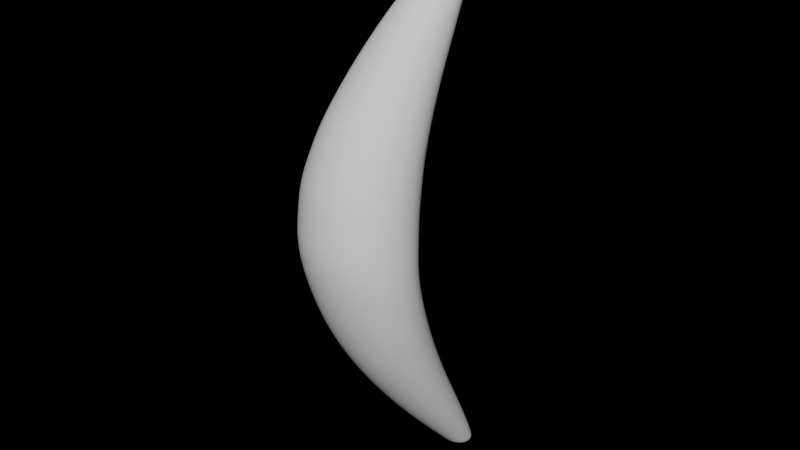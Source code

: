 # Source: banana.blend  (saved by Blender 2.90.8; exported with 4.5.12 LTS)
import bpy
from mathutils import Matrix  # noqa: F401  (used for matrix-valued properties, if any)

bpy.ops.wm.read_factory_settings(use_empty=True)
scene = bpy.context.scene
scene.name = 'Scene'

# ---- collections
col_collection = bpy.data.collections.new('Collection'); scene.collection.children.link(col_collection)

# ---- world
world_world = bpy.data.worlds.new('World'); scene.world = world_world
world_world.use_nodes = True; world_world.node_tree.nodes.clear()
_N = world_world.node_tree.nodes; _L = world_world.node_tree.links
world_world.color = (0.05088, 0.05088, 0.05088)
world_world.use_sun_shadow = False
world_world.sun_shadow_jitter_overblur = 0.0

# ---- meshes
me_cylinder_002 = bpy.data.meshes.new('Cylinder.002')
me_cylinder_002.from_pydata([(-0.01391, -0.03838, -0.7747), (-0.004001, -0.0653, 0.5618), (0.003644, -0.04295, -0.7747), (0.004635, -0.06656, 0.5608), (0.01654, -0.05582, -0.7744), (0.01203, -0.07066, 0.5632), (0.02135, -0.07336, -0.774), (0.0162, -0.07648, 0.5683), (0.01677, -0.09086, -0.7735), (0.01603, -0.08248, 0.5748), (0.004034, -0.1036, -0.7731), (0.01157, -0.08704, 0.5809), (-0.01345, -0.1083, -0.7728), (0.004002, -0.08895, 0.5849), (-0.03102, -0.1039, -0.7727), (-0.004635, -0.08769, 0.5858), (-0.04394, -0.09126, -0.7729), (-0.01203, -0.0836, 0.5834), (-0.04875, -0.07382, -0.7733), (-0.0162, -0.07777, 0.5783), (-0.04416, -0.05622, -0.7739), (-0.01603, -0.07178, 0.5719), (-0.03141, -0.04318, -0.7744), (-0.01157, -0.06721, 0.5658), (-0.02228, -0.07105, -0.6925), (-0.03204, -0.1129, -0.6009), (-0.04612, -0.1865, -0.452), (-0.05551, -0.2472, -0.3069), (-0.06014, -0.3001, -0.1395), (-0.06186, -0.2949, 0.01265), (-0.05334, -0.2736, 0.1411), (-0.0443, -0.2296, 0.2676), (-0.03194, -0.1662, 0.4004), (-0.01802, -0.1139, 0.5222), (0.004049, -0.1173, 0.5216), (0.004663, -0.1719, 0.3973), (0.006009, -0.2377, 0.2675), (0.008815, -0.2844, 0.141), (0.01265, -0.3091, 0.01174), (0.01706, -0.3227, -0.1424), (0.01428, -0.2616, -0.3104), (0.01243, -0.1994, -0.4543), (0.01047, -0.1231, -0.6018), (0.007161, -0.07848, -0.6929), (0.02187, -0.1271, 0.5267), (0.03368, -0.1921, 0.4029), (0.04564, -0.2661, 0.2794), (0.0574, -0.3203, 0.1535), (0.068, -0.3504, 0.02348), (0.07616, -0.3626, -0.1331), (0.06656, -0.3057, -0.3053), (0.05549, -0.2376, -0.4525), (0.04157, -0.1526, -0.601), (0.02872, -0.09957, -0.6925), (0.03112, -0.1403, 0.5348), (0.04827, -0.2223, 0.4173), (0.06526, -0.3084, 0.2981), (0.08087, -0.3731, 0.1732), (0.09387, -0.4114, 0.04238), (0.1024, -0.4198, -0.1161), (0.08882, -0.368, -0.293), (0.07309, -0.292, -0.4449), (0.05371, -0.1936, -0.5978), (0.03691, -0.1285, -0.6911), (0.02914, -0.1552, 0.5443), (0.04468, -0.2557, 0.4349), (0.05965, -0.355, 0.319), (0.07283, -0.4305, 0.1947), (0.0832, -0.4766, 0.06297), (0.08899, -0.4878, -0.09614), (0.07552, -0.4336, -0.2764), (0.06105, -0.3493, -0.4335), (0.0439, -0.2359, -0.5928), (0.02964, -0.1579, -0.6891), (0.01595, -0.1677, 0.5536), (0.02244, -0.2821, 0.4514), (0.02853, -0.3922, 0.3383), (0.0336, -0.4766, 0.2146), (0.0372, -0.5282, 0.08205), (0.03828, -0.5423, -0.07692), (0.0288, -0.4847, -0.2603), (0.02086, -0.393, -0.4232), (0.01383, -0.2673, -0.5887), (0.008502, -0.1795, -0.6874), (-0.00498, -0.173, 0.5598), (-0.01278, -0.2927, 0.4618), (-0.02039, -0.4018, 0.3513), (-0.0272, -0.4954, 0.2281), (-0.03267, -0.5493, 0.09465), (-0.0369, -0.5643, -0.0661), (-0.03959, -0.5044, -0.2525), (-0.03689, -0.4093, -0.4187), (-0.02835, -0.2785, -0.5868), (-0.02079, -0.1873, -0.6866), (-0.0276, -0.1695, 0.5606), (-0.05051, -0.2866, 0.4632), (-0.0725, -0.3837, 0.353), (-0.09139, -0.4835, 0.2301), (-0.1058, -0.5354, 0.09685), (-0.115, -0.5489, -0.06441), (-0.11, -0.4895, -0.2519), (-0.09583, -0.396, -0.4183), (-0.07101, -0.2687, -0.5865), (-0.0503, -0.1802, -0.6865), (-0.04542, -0.1578, 0.5559), (-0.07979, -0.2634, 0.4552), (-0.1123, -0.3595, 0.3441), (-0.1401, -0.4425, 0.2216), (-0.1651, -0.4891, 0.08873), (-0.174, -0.4993, -0.07448), (-0.1624, -0.4419, -0.262), (-0.1391, -0.3545, -0.4251), (-0.1023, -0.2383, -0.5891), (-0.07194, -0.159, -0.6875), (-0.05366, -0.1422, 0.5475), (-0.09279, -0.231, 0.4405), (-0.1296, -0.3201, 0.327), (-0.1619, -0.3867, 0.2043), (-0.2, -0.4258, 0.07246), (-0.1998, -0.4313, -0.09068), (-0.1834, -0.3776, -0.2764), (-0.1604, -0.298, -0.4353), (-0.1137, -0.1964, -0.5936), (-0.07987, -0.1298, -0.6893), (-0.05095, -0.1282, 0.5378), (-0.08762, -0.1996, 0.423), (-0.1218, -0.2761, 0.3044), (-0.1538, -0.3321, 0.1807), (-0.1944, -0.3629, 0.0499), (-0.185, -0.363, -0.1106), (-0.169, -0.3139, -0.2908), (-0.1573, -0.2429, -0.4441), (-0.1034, -0.155, -0.5975), (-0.07241, -0.1007, -0.6909), (-0.0382, -0.1185, 0.5287), (-0.0658, -0.1763, 0.409), (-0.09117, -0.2435, 0.2821), (-0.1142, -0.2912, 0.1568), (-0.1414, -0.3154, 0.02725), (-0.134, -0.3123, -0.1291), (-0.1228, -0.2664, -0.3017), (-0.1076, -0.2025, -0.4494), (-0.07389, -0.1245, -0.5997), (-0.05147, -0.07913, -0.692), (0.005079, -0.05745, -0.7413), (0.02151, -0.07367, -0.741), (0.0277, -0.09586, -0.7401), (0.02202, -0.1182, -0.739), (0.005857, -0.1346, -0.7381), (-0.01645, -0.1405, -0.7377), (-0.03889, -0.135, -0.7375), (-0.05536, -0.1189, -0.7381), (-0.06145, -0.09666, -0.739), (-0.05568, -0.07436, -0.74), (-0.03959, -0.05785, -0.7408), (-0.01733, -0.05171, -0.7411), (0.02136, -0.002457, 0.6122), (0.009396, -0.000711, 0.6135), (0.0316, -0.008124, 0.6155), (0.03738, -0.01619, 0.6226), (0.03715, -0.0245, 0.6316), (0.03096, -0.03083, 0.64), (0.02048, -0.03347, 0.6456), (0.008518, -0.03172, 0.6469), (-0.001725, -0.02605, 0.6436), (-0.007503, -0.01798, 0.6365), (-0.007267, -0.009675, 0.6275), (-0.001082, -0.003353, 0.6191), (0.02101, -0.003864, 0.6109), (0.03126, -0.009534, 0.6142), (-0.007869, -0.0194, 0.6351), (-0.007633, -0.01109, 0.6262), (-0.002088, -0.02748, 0.6422), (0.008162, -0.03315, 0.6456), (0.02013, -0.03489, 0.6443), (0.03062, -0.03225, 0.6386), (0.03681, -0.02592, 0.6302), (0.03704, -0.01761, 0.6213), (-0.001444, -0.00476, 0.6178), (0.00904, -0.002116, 0.6122), (-0.05847, -0.2842, 0.07689), (0.01073, -0.2962, 0.07638), (0.0627, -0.3353, 0.08851), (0.08737, -0.3922, 0.1078), (0.07801, -0.4536, 0.1288), (0.0354, -0.5024, 0.1483), (-0.02994, -0.5224, 0.1614), (-0.0986, -0.5095, 0.1635), (-0.1524, -0.4658, 0.1552), (-0.1824, -0.4063, 0.1384), (-0.1765, -0.3475, 0.1153), (-0.1302, -0.3033, 0.09205), (-0.05945, -0.2981, -0.06344), (0.01485, -0.3173, -0.06533), (0.07208, -0.3565, -0.05482), (0.09816, -0.4148, -0.03685), (0.08609, -0.4822, -0.01658), (0.03774, -0.5352, 0.002565), (-0.03479, -0.5568, 0.01428), (-0.1104, -0.5421, 0.01622), (-0.1707, -0.4942, 0.007126), (-0.203, -0.4286, -0.009112), (-0.1912, -0.3629, -0.03037), (-0.136, -0.3132, -0.05095)], [], [(33, 1, 3, 34), (34, 3, 5, 44), (44, 5, 7, 54), (54, 7, 9, 64), (64, 9, 11, 74), (74, 11, 13, 84), (84, 13, 15, 94), (94, 15, 17, 104), (104, 17, 19, 114), (114, 19, 21, 124), (169, 168, 156, 158), (124, 21, 23, 134), (134, 23, 1, 33), (0, 2, 4, 6, 8, 10, 12, 14, 16, 18, 20, 22), (154, 143, 24, 155), (143, 142, 25, 24), (142, 141, 26, 25), (141, 140, 27, 26), (140, 139, 28, 27), (203, 138, 29, 192), (191, 137, 30, 180), (137, 136, 31, 30), (136, 135, 32, 31), (135, 134, 33, 32), (153, 133, 143, 154), (133, 132, 142, 143), (132, 131, 141, 142), (131, 130, 140, 141), (130, 129, 139, 140), (202, 128, 138, 203), (190, 127, 137, 191), (127, 126, 136, 137), (126, 125, 135, 136), (125, 124, 134, 135), (152, 123, 133, 153), (123, 122, 132, 133), (122, 121, 131, 132), (121, 120, 130, 131), (120, 119, 129, 130), (201, 118, 128, 202), (189, 117, 127, 190), (117, 116, 126, 127), (116, 115, 125, 126), (115, 114, 124, 125), (151, 113, 123, 152), (113, 112, 122, 123), (112, 111, 121, 122), (111, 110, 120, 121), (110, 109, 119, 120), (200, 108, 118, 201), (188, 107, 117, 189), (107, 106, 116, 117), (106, 105, 115, 116), (105, 104, 114, 115), (150, 103, 113, 151), (103, 102, 112, 113), (102, 101, 111, 112), (101, 100, 110, 111), (100, 99, 109, 110), (199, 98, 108, 200), (187, 97, 107, 188), (97, 96, 106, 107), (96, 95, 105, 106), (95, 94, 104, 105), (149, 93, 103, 150), (93, 92, 102, 103), (92, 91, 101, 102), (91, 90, 100, 101), (90, 89, 99, 100), (198, 88, 98, 199), (186, 87, 97, 187), (87, 86, 96, 97), (86, 85, 95, 96), (85, 84, 94, 95), (148, 83, 93, 149), (83, 82, 92, 93), (82, 81, 91, 92), (81, 80, 90, 91), (80, 79, 89, 90), (197, 78, 88, 198), (185, 77, 87, 186), (77, 76, 86, 87), (76, 75, 85, 86), (75, 74, 84, 85), (147, 73, 83, 148), (73, 72, 82, 83), (72, 71, 81, 82), (71, 70, 80, 81), (70, 69, 79, 80), (196, 68, 78, 197), (184, 67, 77, 185), (67, 66, 76, 77), (66, 65, 75, 76), (65, 64, 74, 75), (146, 63, 73, 147), (63, 62, 72, 73), (62, 61, 71, 72), (61, 60, 70, 71), (60, 59, 69, 70), (195, 58, 68, 196), (183, 57, 67, 184), (57, 56, 66, 67), (56, 55, 65, 66), (55, 54, 64, 65), (145, 53, 63, 146), (53, 52, 62, 63), (52, 51, 61, 62), (51, 50, 60, 61), (50, 49, 59, 60), (194, 48, 58, 195), (182, 47, 57, 183), (47, 46, 56, 57), (46, 45, 55, 56), (45, 44, 54, 55), (144, 43, 53, 145), (43, 42, 52, 53), (42, 41, 51, 52), (41, 40, 50, 51), (40, 39, 49, 50), (193, 38, 48, 194), (181, 37, 47, 182), (37, 36, 46, 47), (36, 35, 45, 46), (35, 34, 44, 45), (155, 24, 43, 144), (24, 25, 42, 43), (25, 26, 41, 42), (26, 27, 40, 41), (27, 28, 39, 40), (192, 29, 38, 193), (180, 30, 37, 181), (30, 31, 36, 37), (31, 32, 35, 36), (32, 33, 34, 35), (0, 155, 144, 2), (2, 144, 145, 4), (4, 145, 146, 6), (6, 146, 147, 8), (8, 147, 148, 10), (10, 148, 149, 12), (12, 149, 150, 14), (14, 150, 151, 16), (16, 151, 152, 18), (18, 152, 153, 20), (20, 153, 154, 22), (22, 154, 155, 0), (156, 157, 167, 166, 165, 164, 163, 162, 161, 160, 159, 158), (171, 170, 165, 166), (170, 172, 164, 165), (172, 173, 163, 164), (173, 174, 162, 163), (174, 175, 161, 162), (175, 176, 160, 161), (176, 177, 159, 160), (179, 178, 167, 157), (168, 179, 157, 156), (177, 169, 158, 159), (178, 171, 166, 167), (23, 21, 171, 178), (7, 5, 169, 177), (3, 1, 179, 168), (1, 23, 178, 179), (9, 7, 177, 176), (11, 9, 176, 175), (13, 11, 175, 174), (15, 13, 174, 173), (17, 15, 173, 172), (19, 17, 172, 170), (21, 19, 170, 171), (5, 3, 168, 169), (29, 180, 181, 38), (38, 181, 182, 48), (48, 182, 183, 58), (58, 183, 184, 68), (68, 184, 185, 78), (78, 185, 186, 88), (88, 186, 187, 98), (98, 187, 188, 108), (108, 188, 189, 118), (118, 189, 190, 128), (128, 190, 191, 138), (138, 191, 180, 29), (28, 192, 193, 39), (39, 193, 194, 49), (49, 194, 195, 59), (59, 195, 196, 69), (69, 196, 197, 79), (79, 197, 198, 89), (89, 198, 199, 99), (99, 199, 200, 109), (109, 200, 201, 119), (119, 201, 202, 129), (129, 202, 203, 139), (139, 203, 192, 28)])
me_cylinder_002.polygons.foreach_set('use_smooth', [True] * 194)
_uv = me_cylinder_002.uv_layers.new(name='UVMap')
_uv.uv.foreach_set('vector', [1.039, 0.741, 1.0, 1.0, 0.9167, 1.0, 0.9067, 0.801, 0.9067, 0.801, 0.9167, 1.0, 0.8333, 1.0, 0.8364, 0.8061, 0.8364, 0.8061, 0.8333, 1.0, 0.75, 1.0, 0.7598, 0.8088, 0.7598, 0.8088, 0.75, 1.0, 0.6667, 1.0, 0.6755, 0.8088, 0.6755, 0.8088, 0.6667, 1.0, 0.5833, 1.0, 0.5844, 0.8069, 0.5844, 0.8069, 0.5833, 1.0, 0.5, 1.0, 0.5, 0.7509, 0.5, 0.7509, 0.5, 1.0, 0.4167, 1.0, 0.4156, 0.8069, 0.4156, 0.8069, 0.4167, 1.0, 0.3333, 1.0, 0.3245, 0.8088, 0.3245, 0.8088, 0.3333, 1.0, 0.25, 1.0, 0.2402, 0.8088, 0.2402, 0.8088, 0.25, 1.0, 0.1667, 1.0, 0.1636, 0.8061, 0.8333, 1.0, 0.9167, 1.0, 0.9167, 1.0, 0.8333, 1.0, 0.1636, 0.8061, 0.1667, 1.0, 0.08333, 1.0, 0.09335, 0.801, 0.09335, 0.801, 0.08333, 1.0, 7.451e-08, 1.0, -0.03934, 0.741, 0.75, 0.49, 0.87, 0.4578, 0.9578, 0.37, 0.99, 0.25, 0.9578, 0.13, 0.87, 0.04215, 0.75, 0.01, 0.63, 0.04215, 0.5422, 0.13, 0.51, 0.25, 0.5422, 0.37, 0.63, 0.4578, 0.08333, 0.5296, 0.08333, 0.5725, 7.451e-08, 0.5725, 7.451e-08, 0.5296, 0.08333, 0.5725, 0.08333, 0.619, 7.451e-08, 0.619, 7.451e-08, 0.5725, 0.08333, 0.619, 0.08333, 0.6668, 7.451e-08, 0.6668, 7.451e-08, 0.619, 0.08333, 0.6668, 0.08333, 0.7003, 7.451e-08, 0.7003, 7.451e-08, 0.6668, 0.08333, 0.7003, 0.08333, 0.7273, 7.451e-08, 0.7273, 7.451e-08, 0.7003, 0.08333, 0.736, 0.08333, 0.7446, 7.451e-08, 0.7446, 7.451e-08, 0.736, 0.08333, 0.7551, 0.08333, 0.7656, 7.451e-08, 0.7656, 7.451e-08, 0.7551, 0.08333, 0.7656, 0.08333, 0.7954, 7.451e-08, 0.7954, 7.451e-08, 0.7656, 0.08333, 0.7954, 0.08333, 0.8392, 7.451e-08, 0.8392, 7.451e-08, 0.7954, 0.08333, 0.8392, 0.09335, 0.801, -0.03934, 0.741, 7.451e-08, 0.8392, 0.1667, 0.5296, 0.1667, 0.5725, 0.08333, 0.5725, 0.08333, 0.5296, 0.1667, 0.5725, 0.1667, 0.619, 0.08333, 0.619, 0.08333, 0.5725, 0.1667, 0.619, 0.1667, 0.6668, 0.08333, 0.6668, 0.08333, 0.619, 0.1667, 0.6668, 0.1667, 0.7003, 0.08333, 0.7003, 0.08333, 0.6668, 0.1667, 0.7003, 0.1667, 0.7273, 0.08333, 0.7273, 0.08333, 0.7003, 0.1667, 0.736, 0.1667, 0.7446, 0.08333, 0.7446, 0.08333, 0.736, 0.1667, 0.7551, 0.1667, 0.7656, 0.08333, 0.7656, 0.08333, 0.7551, 0.1667, 0.7656, 0.1667, 0.7954, 0.08333, 0.7954, 0.08333, 0.7656, 0.1667, 0.7954, 0.1667, 0.8392, 0.08333, 0.8392, 0.08333, 0.7954, 0.1667, 0.8392, 0.1636, 0.8061, 0.09335, 0.801, 0.08333, 0.8392, 0.25, 0.5296, 0.25, 0.5725, 0.1667, 0.5725, 0.1667, 0.5296, 0.25, 0.5725, 0.25, 0.619, 0.1667, 0.619, 0.1667, 0.5725, 0.25, 0.619, 0.25, 0.6668, 0.1667, 0.6668, 0.1667, 0.619, 0.25, 0.6668, 0.25, 0.7003, 0.1667, 0.7003, 0.1667, 0.6668, 0.25, 0.7003, 0.25, 0.7273, 0.1667, 0.7273, 0.1667, 0.7003, 0.25, 0.736, 0.25, 0.7446, 0.1667, 0.7446, 0.1667, 0.736, 0.25, 0.7551, 0.25, 0.7656, 0.1667, 0.7656, 0.1667, 0.7551, 0.25, 0.7656, 0.25, 0.7954, 0.1667, 0.7954, 0.1667, 0.7656, 0.25, 0.7954, 0.25, 0.8392, 0.1667, 0.8392, 0.1667, 0.7954, 0.25, 0.8392, 0.2402, 0.8088, 0.1636, 0.8061, 0.1667, 0.8392, 0.3333, 0.5296, 0.3333, 0.5725, 0.25, 0.5725, 0.25, 0.5296, 0.3333, 0.5725, 0.3333, 0.619, 0.25, 0.619, 0.25, 0.5725, 0.3333, 0.619, 0.3333, 0.6668, 0.25, 0.6668, 0.25, 0.619, 0.3333, 0.6668, 0.3333, 0.7003, 0.25, 0.7003, 0.25, 0.6668, 0.3333, 0.7003, 0.3333, 0.7273, 0.25, 0.7273, 0.25, 0.7003, 0.3333, 0.736, 0.3333, 0.7446, 0.25, 0.7446, 0.25, 0.736, 0.3333, 0.7551, 0.3333, 0.7656, 0.25, 0.7656, 0.25, 0.7551, 0.3333, 0.7656, 0.3333, 0.7954, 0.25, 0.7954, 0.25, 0.7656, 0.3333, 0.7954, 0.3333, 0.8392, 0.25, 0.8392, 0.25, 0.7954, 0.3333, 0.8392, 0.3245, 0.8088, 0.2402, 0.8088, 0.25, 0.8392, 0.4167, 0.5296, 0.4167, 0.5725, 0.3333, 0.5725, 0.3333, 0.5296, 0.4167, 0.5725, 0.4167, 0.619, 0.3333, 0.619, 0.3333, 0.5725, 0.4167, 0.619, 0.4167, 0.6668, 0.3333, 0.6668, 0.3333, 0.619, 0.4167, 0.6668, 0.4167, 0.7003, 0.3333, 0.7003, 0.3333, 0.6668, 0.4167, 0.7003, 0.4167, 0.7273, 0.3333, 0.7273, 0.3333, 0.7003, 0.4167, 0.736, 0.4167, 0.7446, 0.3333, 0.7446, 0.3333, 0.736, 0.4167, 0.7551, 0.4167, 0.7656, 0.3333, 0.7656, 0.3333, 0.7551, 0.4167, 0.7656, 0.4167, 0.7954, 0.3333, 0.7954, 0.3333, 0.7656, 0.4167, 0.7954, 0.4167, 0.8392, 0.3333, 0.8392, 0.3333, 0.7954, 0.4167, 0.8392, 0.4156, 0.8069, 0.3245, 0.8088, 0.3333, 0.8392, 0.5, 0.5296, 0.5, 0.5725, 0.4167, 0.5725, 0.4167, 0.5296, 0.5, 0.5725, 0.5, 0.619, 0.4167, 0.619, 0.4167, 0.5725, 0.5, 0.619, 0.5, 0.6668, 0.4167, 0.6668, 0.4167, 0.619, 0.5, 0.6668, 0.5, 0.7003, 0.4167, 0.7003, 0.4167, 0.6668, 0.5, 0.7003, 0.5, 0.7273, 0.4167, 0.7273, 0.4167, 0.7003, 0.5, 0.736, 0.5, 0.7446, 0.4167, 0.7446, 0.4167, 0.736, 0.5, 0.7551, 0.5, 0.7656, 0.4167, 0.7656, 0.4167, 0.7551, 0.5, 0.7656, 0.5, 0.7954, 0.4167, 0.7954, 0.4167, 0.7656, 0.5, 0.7954, 0.5, 0.8392, 0.4167, 0.8392, 0.4167, 0.7954, 0.5, 0.8392, 0.5, 0.7509, 0.4156, 0.8069, 0.4167, 0.8392, 0.5833, 0.5296, 0.5833, 0.5725, 0.5, 0.5725, 0.5, 0.5296, 0.5833, 0.5725, 0.5833, 0.619, 0.5, 0.619, 0.5, 0.5725, 0.5833, 0.619, 0.5833, 0.6668, 0.5, 0.6668, 0.5, 0.619, 0.5833, 0.6668, 0.5833, 0.7003, 0.5, 0.7003, 0.5, 0.6668, 0.5833, 0.7003, 0.5833, 0.7273, 0.5, 0.7273, 0.5, 0.7003, 0.5833, 0.736, 0.5833, 0.7446, 0.5, 0.7446, 0.5, 0.736, 0.5833, 0.7551, 0.5833, 0.7656, 0.5, 0.7656, 0.5, 0.7551, 0.5833, 0.7656, 0.5833, 0.7954, 0.5, 0.7954, 0.5, 0.7656, 0.5833, 0.7954, 0.5833, 0.8392, 0.5, 0.8392, 0.5, 0.7954, 0.5833, 0.8392, 0.5844, 0.8069, 0.5, 0.7509, 0.5, 0.8392, 0.6667, 0.5296, 0.6667, 0.5725, 0.5833, 0.5725, 0.5833, 0.5296, 0.6667, 0.5725, 0.6667, 0.619, 0.5833, 0.619, 0.5833, 0.5725, 0.6667, 0.619, 0.6667, 0.6668, 0.5833, 0.6668, 0.5833, 0.619, 0.6667, 0.6668, 0.6667, 0.7003, 0.5833, 0.7003, 0.5833, 0.6668, 0.6667, 0.7003, 0.6667, 0.7273, 0.5833, 0.7273, 0.5833, 0.7003, 0.6667, 0.736, 0.6667, 0.7446, 0.5833, 0.7446, 0.5833, 0.736, 0.6667, 0.7551, 0.6667, 0.7656, 0.5833, 0.7656, 0.5833, 0.7551, 0.6667, 0.7656, 0.6667, 0.7954, 0.5833, 0.7954, 0.5833, 0.7656, 0.6667, 0.7954, 0.6667, 0.8392, 0.5833, 0.8392, 0.5833, 0.7954, 0.6667, 0.8392, 0.6755, 0.8088, 0.5844, 0.8069, 0.5833, 0.8392, 0.75, 0.5296, 0.75, 0.5725, 0.6667, 0.5725, 0.6667, 0.5296, 0.75, 0.5725, 0.75, 0.619, 0.6667, 0.619, 0.6667, 0.5725, 0.75, 0.619, 0.75, 0.6668, 0.6667, 0.6668, 0.6667, 0.619, 0.75, 0.6668, 0.75, 0.7003, 0.6667, 0.7003, 0.6667, 0.6668, 0.75, 0.7003, 0.75, 0.7273, 0.6667, 0.7273, 0.6667, 0.7003, 0.75, 0.736, 0.75, 0.7446, 0.6667, 0.7446, 0.6667, 0.736, 0.75, 0.7551, 0.75, 0.7656, 0.6667, 0.7656, 0.6667, 0.7551, 0.75, 0.7656, 0.75, 0.7954, 0.6667, 0.7954, 0.6667, 0.7656, 0.75, 0.7954, 0.75, 0.8392, 0.6667, 0.8392, 0.6667, 0.7954, 0.75, 0.8392, 0.7598, 0.8088, 0.6755, 0.8088, 0.6667, 0.8392, 0.8333, 0.5296, 0.8333, 0.5725, 0.75, 0.5725, 0.75, 0.5296, 0.8333, 0.5725, 0.8333, 0.619, 0.75, 0.619, 0.75, 0.5725, 0.8333, 0.619, 0.8333, 0.6668, 0.75, 0.6668, 0.75, 0.619, 0.8333, 0.6668, 0.8333, 0.7003, 0.75, 0.7003, 0.75, 0.6668, 0.8333, 0.7003, 0.8333, 0.7273, 0.75, 0.7273, 0.75, 0.7003, 0.8333, 0.736, 0.8333, 0.7446, 0.75, 0.7446, 0.75, 0.736, 0.8333, 0.7551, 0.8333, 0.7656, 0.75, 0.7656, 0.75, 0.7551, 0.8333, 0.7656, 0.8333, 0.7954, 0.75, 0.7954, 0.75, 0.7656, 0.8333, 0.7954, 0.8333, 0.8392, 0.75, 0.8392, 0.75, 0.7954, 0.8333, 0.8392, 0.8364, 0.8061, 0.7598, 0.8088, 0.75, 0.8392, 0.9167, 0.5296, 0.9167, 0.5725, 0.8333, 0.5725, 0.8333, 0.5296, 0.9167, 0.5725, 0.9167, 0.619, 0.8333, 0.619, 0.8333, 0.5725, 0.9167, 0.619, 0.9167, 0.6668, 0.8333, 0.6668, 0.8333, 0.619, 0.9167, 0.6668, 0.9167, 0.7003, 0.8333, 0.7003, 0.8333, 0.6668, 0.9167, 0.7003, 0.9167, 0.7273, 0.8333, 0.7273, 0.8333, 0.7003, 0.9167, 0.736, 0.9167, 0.7446, 0.8333, 0.7446, 0.8333, 0.736, 0.9167, 0.7551, 0.9167, 0.7656, 0.8333, 0.7656, 0.8333, 0.7551, 0.9167, 0.7656, 0.9167, 0.7954, 0.8333, 0.7954, 0.8333, 0.7656, 0.9167, 0.7954, 0.9167, 0.8392, 0.8333, 0.8392, 0.8333, 0.7954, 0.9167, 0.8392, 0.9067, 0.801, 0.8364, 0.8061, 0.8333, 0.8392, 1.0, 0.5296, 1.0, 0.5725, 0.9167, 0.5725, 0.9167, 0.5296, 1.0, 0.5725, 1.0, 0.619, 0.9167, 0.619, 0.9167, 0.5725, 1.0, 0.619, 1.0, 0.6668, 0.9167, 0.6668, 0.9167, 0.619, 1.0, 0.6668, 1.0, 0.7003, 0.9167, 0.7003, 0.9167, 0.6668, 1.0, 0.7003, 1.0, 0.7273, 0.9167, 0.7273, 0.9167, 0.7003, 1.0, 0.736, 1.0, 0.7446, 0.9167, 0.7446, 0.9167, 0.736, 1.0, 0.7551, 1.0, 0.7656, 0.9167, 0.7656, 0.9167, 0.7551, 1.0, 0.7656, 1.0, 0.7954, 0.9167, 0.7954, 0.9167, 0.7656, 1.0, 0.7954, 1.0, 0.8392, 0.9167, 0.8392, 0.9167, 0.7954, 1.0, 0.8392, 1.039, 0.741, 0.9067, 0.801, 0.9167, 0.8392, 1.0, 0.5, 1.0, 0.5296, 0.9167, 0.5296, 0.9167, 0.5, 0.9167, 0.5, 0.9167, 0.5296, 0.8333, 0.5296, 0.8333, 0.5, 0.8333, 0.5, 0.8333, 0.5296, 0.75, 0.5296, 0.75, 0.5, 0.75, 0.5, 0.75, 0.5296, 0.6667, 0.5296, 0.6667, 0.5, 0.6667, 0.5, 0.6667, 0.5296, 0.5833, 0.5296, 0.5833, 0.5, 0.5833, 0.5, 0.5833, 0.5296, 0.5, 0.5296, 0.5, 0.5, 0.5, 0.5, 0.5, 0.5296, 0.4167, 0.5296, 0.4167, 0.5, 0.4167, 0.5, 0.4167, 0.5296, 0.3333, 0.5296, 0.3333, 0.5, 0.3333, 0.5, 0.3333, 0.5296, 0.25, 0.5296, 0.25, 0.5, 0.25, 0.5, 0.25, 0.5296, 0.1667, 0.5296, 0.1667, 0.5, 0.1667, 0.5, 0.1667, 0.5296, 0.08333, 0.5296, 0.08333, 0.5, 0.08333, 0.5, 0.08333, 0.5296, 7.451e-08, 0.5296, 7.451e-08, 0.5, 0.37, 0.4578, 0.25, 0.49, 0.13, 0.4578, 0.04215, 0.37, 0.01, 0.25, 0.04215, 0.13, 0.13, 0.04215, 0.25, 0.01, 0.37, 0.04215, 0.4578, 0.13, 0.49, 0.25, 0.4578, 0.37, 0.1667, 1.0, 0.25, 1.0, 0.25, 1.0, 0.1667, 1.0, 0.25, 1.0, 0.3333, 1.0, 0.3333, 1.0, 0.25, 1.0, 0.3333, 1.0, 0.4167, 1.0, 0.4167, 1.0, 0.3333, 1.0, 0.4167, 1.0, 0.5, 1.0, 0.5, 1.0, 0.4167, 1.0, 0.5, 1.0, 0.5833, 1.0, 0.5833, 1.0, 0.5, 1.0, 0.5833, 1.0, 0.6667, 1.0, 0.6667, 1.0, 0.5833, 1.0, 0.6667, 1.0, 0.75, 1.0, 0.75, 1.0, 0.6667, 1.0, 7.451e-08, 1.0, 0.08333, 1.0, 0.08333, 1.0, 7.451e-08, 1.0, 0.9167, 1.0, 1.0, 1.0, 1.0, 1.0, 0.9167, 1.0, 0.75, 1.0, 0.8333, 1.0, 0.8333, 1.0, 0.75, 1.0, 0.08333, 1.0, 0.1667, 1.0, 0.1667, 1.0, 0.08333, 1.0, 0.08333, 1.0, 0.1667, 1.0, 0.1667, 1.0, 0.08333, 1.0, 0.75, 1.0, 0.8333, 1.0, 0.8333, 1.0, 0.75, 1.0, 0.9167, 1.0, 1.0, 1.0, 1.0, 1.0, 0.9167, 1.0, 7.451e-08, 1.0, 0.08333, 1.0, 0.08333, 1.0, 7.451e-08, 1.0, 0.6667, 1.0, 0.75, 1.0, 0.75, 1.0, 0.6667, 1.0, 0.5833, 1.0, 0.6667, 1.0, 0.6667, 1.0, 0.5833, 1.0, 0.5, 1.0, 0.5833, 1.0, 0.5833, 1.0, 0.5, 1.0, 0.4167, 1.0, 0.5, 1.0, 0.5, 1.0, 0.4167, 1.0, 0.3333, 1.0, 0.4167, 1.0, 0.4167, 1.0, 0.3333, 1.0, 0.25, 1.0, 0.3333, 1.0, 0.3333, 1.0, 0.25, 1.0, 0.1667, 1.0, 0.25, 1.0, 0.25, 1.0, 0.1667, 1.0, 0.8333, 1.0, 0.9167, 1.0, 0.9167, 1.0, 0.8333, 1.0, 1.0, 0.7446, 1.0, 0.7551, 0.9167, 0.7551, 0.9167, 0.7446, 0.9167, 0.7446, 0.9167, 0.7551, 0.8333, 0.7551, 0.8333, 0.7446, 0.8333, 0.7446, 0.8333, 0.7551, 0.75, 0.7551, 0.75, 0.7446, 0.75, 0.7446, 0.75, 0.7551, 0.6667, 0.7551, 0.6667, 0.7446, 0.6667, 0.7446, 0.6667, 0.7551, 0.5833, 0.7551, 0.5833, 0.7446, 0.5833, 0.7446, 0.5833, 0.7551, 0.5, 0.7551, 0.5, 0.7446, 0.5, 0.7446, 0.5, 0.7551, 0.4167, 0.7551, 0.4167, 0.7446, 0.4167, 0.7446, 0.4167, 0.7551, 0.3333, 0.7551, 0.3333, 0.7446, 0.3333, 0.7446, 0.3333, 0.7551, 0.25, 0.7551, 0.25, 0.7446, 0.25, 0.7446, 0.25, 0.7551, 0.1667, 0.7551, 0.1667, 0.7446, 0.1667, 0.7446, 0.1667, 0.7551, 0.08333, 0.7551, 0.08333, 0.7446, 0.08333, 0.7446, 0.08333, 0.7551, 7.451e-08, 0.7551, 7.451e-08, 0.7446, 1.0, 0.7273, 1.0, 0.736, 0.9167, 0.736, 0.9167, 0.7273, 0.9167, 0.7273, 0.9167, 0.736, 0.8333, 0.736, 0.8333, 0.7273, 0.8333, 0.7273, 0.8333, 0.736, 0.75, 0.736, 0.75, 0.7273, 0.75, 0.7273, 0.75, 0.736, 0.6667, 0.736, 0.6667, 0.7273, 0.6667, 0.7273, 0.6667, 0.736, 0.5833, 0.736, 0.5833, 0.7273, 0.5833, 0.7273, 0.5833, 0.736, 0.5, 0.736, 0.5, 0.7273, 0.5, 0.7273, 0.5, 0.736, 0.4167, 0.736, 0.4167, 0.7273, 0.4167, 0.7273, 0.4167, 0.736, 0.3333, 0.736, 0.3333, 0.7273, 0.3333, 0.7273, 0.3333, 0.736, 0.25, 0.736, 0.25, 0.7273, 0.25, 0.7273, 0.25, 0.736, 0.1667, 0.736, 0.1667, 0.7273, 0.1667, 0.7273, 0.1667, 0.736, 0.08333, 0.736, 0.08333, 0.7273, 0.08333, 0.7273, 0.08333, 0.736, 7.451e-08, 0.736, 7.451e-08, 0.7273])
_ca = me_cylinder_002.color_attributes.new('Col', 'BYTE_COLOR', 'CORNER')
_ca.data.foreach_set('color', [1.0, 0.624, 0.0, 1.0, 1.0, 0.624, 0.0, 1.0, 0.6105, 0.3864, 0.0, 1.0, 1.0, 0.624, 0.0, 1.0, 1.0, 0.624, 0.0, 1.0, 0.6105, 0.3864, 0.0, 1.0, 0.3325, 0.2086, 0.0, 1.0, 1.0, 0.624, 0.0, 1.0, 1.0, 0.624, 0.0, 1.0, 0.3325, 0.2086, 0.0, 1.0, 0.1329, 0.0865, 0.0, 1.0, 1.0, 0.624, 0.0, 1.0, 1.0, 0.624, 0.0, 1.0, 0.1329, 0.0865, 0.0, 1.0, 0.04667, 0.03071, 0.0, 1.0, 1.0, 0.624, 0.0, 1.0, 1.0, 0.624, 0.0, 1.0, 0.04667, 0.03071, 0.0, 1.0, 0.0331, 0.02217, 0.0, 1.0, 1.0, 0.624, 0.0003035, 1.0, 1.0, 0.624, 0.0003035, 1.0, 0.0331, 0.02217, 0.0, 1.0, 0.02624, 0.0185, 0.0, 1.0, 1.0, 0.624, 0.0, 1.0, 1.0, 0.624, 0.0, 1.0, 0.02624, 0.0185, 0.0, 1.0, 0.02315, 0.016, 0.0, 1.0, 1.0, 0.624, 0.0, 1.0, 1.0, 0.624, 0.0, 1.0, 0.02315, 0.016, 0.0, 1.0, 0.008568, 0.006049, 0.0, 1.0, 1.0, 0.624, 0.0, 1.0, 1.0, 0.624, 0.0, 1.0, 0.008568, 0.006049, 0.0, 1.0, 0.04519, 0.02956, 0.0, 1.0, 1.0, 0.624, 0.0, 1.0, 1.0, 0.624, 0.0, 1.0, 0.04519, 0.02956, 0.0, 1.0, 0.2051, 0.1384, 0.02519, 1.0, 1.0, 0.624, 0.0, 1.0, 1.0, 0.624, 0.0, 1.0, 1.0, 0.624, 0.0, 1.0, 0.0003035, 0.0003035, 0.0, 1.0, 0.003035, 0.002125, 0.0, 1.0, 1.0, 0.624, 0.0, 1.0, 0.2051, 0.1384, 0.02519, 1.0, 1.0, 0.624, 0.0, 1.0, 1.0, 0.624, 0.0, 1.0, 1.0, 0.624, 0.0, 1.0, 1.0, 0.624, 0.0, 1.0, 1.0, 0.624, 0.0, 1.0, 1.0, 0.624, 0.0, 1.0, 1.0, 0.624, 0.0, 1.0, 1.0, 0.624, 0.0, 1.0, 1.0, 0.624, 0.0, 1.0, 1.0, 0.624, 0.0, 1.0, 1.0, 0.624, 0.0, 1.0, 1.0, 0.624, 0.0, 1.0, 1.0, 0.624, 0.0, 1.0, 1.0, 0.624, 0.0, 1.0, 1.0, 0.624, 0.0, 1.0, 1.0, 0.624, 0.0006071, 1.0, 1.0, 0.624, 0.0, 1.0, 1.0, 0.624, 0.0, 1.0, 1.0, 0.624, 0.0, 1.0, 1.0, 0.624, 0.0, 1.0, 1.0, 0.624, 0.0, 1.0, 1.0, 0.624, 0.0, 1.0, 1.0, 0.624, 0.0, 1.0, 1.0, 0.624, 0.0, 1.0, 1.0, 0.624, 0.0, 1.0, 1.0, 0.624, 0.0, 1.0, 1.0, 0.624, 0.0, 1.0, 0.2122, 0.1221, 0.001821, 1.0, 0.2122, 0.1221, 0.001821, 1.0, 1.0, 0.624, 0.0, 1.0, 0.2122, 0.1221, 0.001821, 1.0, 1.0, 0.624, 0.0003035, 1.0, 1.0, 0.624, 0.0, 1.0, 0.2122, 0.1221, 0.001821, 1.0, 1.0, 0.624, 0.0003035, 1.0, 1.0, 0.624, 0.0, 1.0, 1.0, 0.624, 0.0, 1.0, 1.0, 0.624, 0.0, 1.0, 1.0, 0.624, 0.0, 1.0, 1.0, 0.624, 0.0, 1.0, 1.0, 0.624, 0.0, 1.0, 1.0, 0.624, 0.0, 1.0, 1.0, 0.624, 0.0, 1.0, 1.0, 0.624, 0.0, 1.0, 1.0, 0.624, 0.0, 1.0, 1.0, 0.624, 0.0, 1.0, 1.0, 0.624, 0.0, 1.0, 1.0, 0.624, 0.0, 1.0, 1.0, 0.624, 0.0, 1.0, 1.0, 0.624, 0.0, 1.0, 1.0, 0.624, 0.0, 1.0, 1.0, 0.624, 0.0, 1.0, 1.0, 0.624, 0.0, 1.0, 1.0, 0.624, 0.0, 1.0, 1.0, 0.624, 0.0, 1.0, 1.0, 0.624, 0.0, 1.0, 1.0, 0.624, 0.0, 1.0, 1.0, 0.624, 0.0, 1.0, 1.0, 0.624, 0.0, 1.0, 1.0, 0.624, 0.0, 1.0, 1.0, 0.624, 0.0, 1.0, 1.0, 0.624, 0.0, 1.0, 1.0, 0.624, 0.0, 1.0, 1.0, 0.624, 0.0, 1.0, 1.0, 0.624, 0.0, 1.0, 1.0, 0.624, 0.0, 1.0, 1.0, 0.624, 0.0, 1.0, 0.5776, 0.4125, 0.001214, 1.0, 0.2122, 0.1221, 0.001821, 1.0, 1.0, 0.624, 0.0, 1.0, 0.5776, 0.4125, 0.001214, 1.0, 1.0, 0.624, 0.006512, 1.0, 1.0, 0.624, 0.0003035, 1.0, 0.2122, 0.1221, 0.001821, 1.0, 1.0, 0.624, 0.006512, 1.0, 0.9911, 0.6172, 0.0, 1.0, 1.0, 0.624, 0.0, 1.0, 1.0, 0.624, 0.0003035, 1.0, 0.9647, 0.6038, 0.0, 1.0, 0.9387, 0.5906, 0.0, 1.0, 1.0, 0.624, 0.0, 1.0, 1.0, 0.624, 0.0, 1.0, 0.9734, 0.6105, 0.0, 1.0, 1.0, 0.624, 0.0, 1.0, 1.0, 0.624, 0.0, 1.0, 1.0, 0.624, 0.0, 1.0, 1.0, 0.624, 0.0, 1.0, 1.0, 0.624, 0.0, 1.0, 1.0, 0.624, 0.0, 1.0, 1.0, 0.624, 0.0, 1.0, 1.0, 0.624, 0.0, 1.0, 0.9647, 0.6038, 0.0, 1.0, 1.0, 0.624, 0.0, 1.0, 1.0, 0.624, 0.0, 1.0, 0.9647, 0.6038, 0.0, 1.0, 1.0, 0.624, 0.0, 1.0, 1.0, 0.624, 0.0, 1.0, 1.0, 0.624, 0.0, 1.0, 1.0, 0.624, 0.0, 1.0, 1.0, 0.624, 0.0, 1.0, 1.0, 0.624, 0.0, 1.0, 1.0, 0.624, 0.0, 1.0, 1.0, 0.624, 0.0, 1.0, 1.0, 0.624, 0.0, 1.0, 1.0, 0.624, 0.0, 1.0, 1.0, 0.624, 0.0, 1.0, 1.0, 0.624, 0.0, 1.0, 0.4851, 0.3813, 0.0, 1.0, 0.5776, 0.4125, 0.001214, 1.0, 1.0, 0.624, 0.0, 1.0, 0.4851, 0.3813, 0.0, 1.0, 1.0, 0.624, 0.0, 1.0, 1.0, 0.624, 0.006512, 1.0, 0.5776, 0.4125, 0.001214, 1.0, 1.0, 0.624, 0.0, 1.0, 0.0009106, 0.0009106, 0.0, 1.0, 0.9911, 0.6172, 0.0, 1.0, 1.0, 0.624, 0.006512, 1.0, 0.2195, 0.1441, 0.004391, 1.0, 1.0, 0.6308, 0.01096, 1.0, 0.9387, 0.5906, 0.0, 1.0, 0.9647, 0.6038, 0.0, 1.0, 1.0, 0.6308, 0.009721, 1.0, 1.0, 0.624, 0.008023, 1.0, 1.0, 0.624, 0.0, 1.0, 0.9734, 0.6105, 0.0, 1.0, 1.0, 0.624, 0.008023, 1.0, 1.0, 0.6445, 0.02519, 1.0, 1.0, 0.624, 0.0, 1.0, 1.0, 0.624, 0.0, 1.0, 1.0, 0.6445, 0.02519, 1.0, 0.3564, 0.2232, 0.0, 1.0, 0.9647, 0.6038, 0.0, 1.0, 1.0, 0.624, 0.0, 1.0, 0.3564, 0.2232, 0.0, 1.0, 1.0, 0.624, 0.0, 1.0, 1.0, 0.624, 0.0, 1.0, 0.9647, 0.6038, 0.0, 1.0, 1.0, 0.624, 0.0, 1.0, 1.0, 0.624, 0.0, 1.0, 1.0, 0.624, 0.0, 1.0, 1.0, 0.624, 0.0, 1.0, 1.0, 0.624, 0.0, 1.0, 1.0, 0.624, 0.0, 1.0, 1.0, 0.624, 0.0, 1.0, 1.0, 0.624, 0.0, 1.0, 1.0, 0.624, 0.0, 1.0, 0.7011, 0.4564, 0.0, 1.0, 0.4851, 0.3813, 0.0, 1.0, 1.0, 0.624, 0.0, 1.0, 0.7011, 0.4564, 0.0, 1.0, 1.0, 0.624, 0.0, 1.0, 1.0, 0.624, 0.0, 1.0, 0.4851, 0.3813, 0.0, 1.0, 1.0, 0.624, 0.0, 1.0, 1.0, 0.624, 0.0, 1.0, 0.0009106, 0.0009106, 0.0, 1.0, 1.0, 0.624, 0.0, 1.0, 1.0, 0.624, 0.0, 1.0, 1.0, 0.624, 0.0, 1.0, 1.0, 0.6308, 0.01096, 1.0, 0.2195, 0.1441, 0.004391, 1.0, 1.0, 0.624, 0.0, 1.0, 1.0, 0.624, 0.0, 1.0, 1.0, 0.624, 0.008023, 1.0, 1.0, 0.6308, 0.009721, 1.0, 1.0, 0.624, 0.0, 1.0, 1.0, 0.624, 0.0, 1.0, 1.0, 0.6445, 0.02519, 1.0, 1.0, 0.624, 0.008023, 1.0, 1.0, 0.624, 0.0, 1.0, 0.1529, 0.09759, 0.0, 1.0, 0.3564, 0.2232, 0.0, 1.0, 1.0, 0.6445, 0.02519, 1.0, 0.1529, 0.09759, 0.0, 1.0, 1.0, 0.624, 0.0, 1.0, 1.0, 0.624, 0.0, 1.0, 0.3564, 0.2232, 0.0, 1.0, 1.0, 0.624, 0.0, 1.0, 1.0, 0.624, 0.0, 1.0, 1.0, 0.624, 0.0, 1.0, 1.0, 0.624, 0.0, 1.0, 1.0, 0.624, 0.0, 1.0, 1.0, 0.624, 0.0, 1.0, 1.0, 0.624, 0.0, 1.0, 1.0, 0.624, 0.0, 1.0, 1.0, 0.624, 0.0, 1.0, 0.3185, 0.305, 0.0, 1.0, 0.7011, 0.4564, 0.0, 1.0, 1.0, 0.624, 0.0, 1.0, 0.3185, 0.305, 0.0, 1.0, 1.0, 0.624, 0.0, 1.0, 1.0, 0.624, 0.0, 1.0, 0.7011, 0.4564, 0.0, 1.0, 1.0, 0.624, 0.0, 1.0, 0.04971, 0.03434, 0.0, 1.0, 1.0, 0.624, 0.0, 1.0, 1.0, 0.624, 0.0, 1.0, 0.3467, 0.2232, 0.0, 1.0, 1.0, 0.624, 0.0, 1.0, 1.0, 0.624, 0.0, 1.0, 1.0, 0.624, 0.0, 1.0, 1.0, 0.624, 0.0, 1.0, 1.0, 0.624, 0.0, 1.0, 1.0, 0.624, 0.0, 1.0, 1.0, 0.624, 0.0, 1.0, 1.0, 0.624, 0.0, 1.0, 1.0, 0.624, 0.0, 1.0, 1.0, 0.624, 0.0, 1.0, 1.0, 0.624, 0.0, 1.0, 1.0, 0.624, 0.0, 1.0, 0.7454, 0.4621, 0.0, 1.0, 0.1529, 0.09759, 0.0, 1.0, 1.0, 0.624, 0.0, 1.0, 0.7454, 0.4621, 0.0, 1.0, 1.0, 0.624, 0.0, 1.0, 1.0, 0.624, 0.0, 1.0, 0.1529, 0.09759, 0.0, 1.0, 1.0, 0.624, 0.0, 1.0, 1.0, 0.624, 0.0, 1.0, 1.0, 0.624, 0.0, 1.0, 1.0, 0.624, 0.0, 1.0, 1.0, 0.624, 0.0, 1.0, 1.0, 0.624, 0.0, 1.0, 1.0, 0.624, 0.0, 1.0, 1.0, 0.624, 0.0, 1.0, 1.0, 0.624, 0.0, 1.0, 0.4621, 0.3763, 0.0, 1.0, 0.3185, 0.305, 0.0, 1.0, 1.0, 0.624, 0.0, 1.0, 0.4621, 0.3763, 0.0, 1.0, 1.0, 0.624, 0.0, 1.0, 1.0, 0.624, 0.0, 1.0, 0.3185, 0.305, 0.0, 1.0, 1.0, 0.624, 0.0, 1.0, 0.552, 0.3467, 0.0, 1.0, 0.04971, 0.03434, 0.0, 1.0, 1.0, 0.624, 0.0, 1.0, 0.7605, 0.4735, 0.0, 1.0, 1.0, 0.624, 0.0, 1.0, 1.0, 0.624, 0.0, 1.0, 0.3467, 0.2232, 0.0, 1.0, 1.0, 0.624, 0.0009106, 1.0, 1.0, 0.624, 0.001821, 1.0, 1.0, 0.624, 0.0, 1.0, 1.0, 0.624, 0.0, 1.0, 1.0, 0.624, 0.001821, 1.0, 1.0, 0.624, 0.0, 1.0, 1.0, 0.624, 0.0, 1.0, 1.0, 0.624, 0.0, 1.0, 1.0, 0.624, 0.0, 1.0, 1.0, 0.624, 0.0, 1.0, 0.7454, 0.4621, 0.0, 1.0, 1.0, 0.624, 0.0, 1.0, 1.0, 0.624, 0.0, 1.0, 1.0, 0.624, 0.0, 1.0, 1.0, 0.624, 0.0, 1.0, 0.7454, 0.4621, 0.0, 1.0, 1.0, 0.624, 0.0, 1.0, 0.06301, 0.04231, 0.0003035, 1.0, 1.0, 0.624, 0.0, 1.0, 1.0, 0.624, 0.0, 1.0, 0.06301, 0.04231, 0.0003035, 1.0, 1.0, 0.6514, 0.04374, 1.0, 1.0, 0.624, 0.0, 1.0, 1.0, 0.624, 0.0, 1.0, 1.0, 0.6514, 0.04374, 1.0, 1.0, 0.6584, 0.07819, 1.0, 0.4621, 0.3763, 0.0, 1.0, 1.0, 0.624, 0.0, 1.0, 1.0, 0.6584, 0.07819, 1.0, 1.0, 0.624, 0.0, 1.0, 1.0, 0.624, 0.0, 1.0, 0.4621, 0.3763, 0.0, 1.0, 1.0, 0.624, 0.0, 1.0, 1.0, 0.624, 0.0, 1.0, 0.552, 0.3467, 0.0, 1.0, 1.0, 0.624, 0.0, 1.0, 1.0, 0.624, 0.0, 1.0, 1.0, 0.624, 0.0, 1.0, 1.0, 0.624, 0.0, 1.0, 0.7605, 0.4735, 0.0, 1.0, 1.0, 0.624, 0.0003035, 1.0, 1.0, 0.624, 0.0006071, 1.0, 1.0, 0.624, 0.001821, 1.0, 1.0, 0.624, 0.0009106, 1.0, 1.0, 0.624, 0.0006071, 1.0, 0.8632, 0.5395, 0.0, 1.0, 1.0, 0.624, 0.0, 1.0, 1.0, 0.624, 0.001821, 1.0, 0.8632, 0.5395, 0.0, 1.0, 1.0, 0.624, 0.0006071, 1.0, 1.0, 0.624, 0.0, 1.0, 1.0, 0.624, 0.0, 1.0, 1.0, 0.624, 0.0006071, 1.0, 1.0, 0.624, 0.0003035, 1.0, 1.0, 0.624, 0.0, 1.0, 1.0, 0.624, 0.0, 1.0, 1.0, 0.624, 0.0, 1.0, 0.9131, 0.5711, 0.0003035, 1.0, 0.06301, 0.04231, 0.0003035, 1.0, 1.0, 0.624, 0.0, 1.0, 0.9131, 0.5711, 0.0003035, 1.0, 1.0, 0.624, 0.002732, 1.0, 1.0, 0.6514, 0.04374, 1.0, 0.06301, 0.04231, 0.0003035, 1.0, 1.0, 0.624, 0.002732, 1.0, 1.0, 0.624, 0.001214, 1.0, 1.0, 0.6584, 0.07819, 1.0, 1.0, 0.6514, 0.04374, 1.0, 1.0, 0.624, 0.001214, 1.0, 1.0, 0.6376, 0.02315, 1.0, 1.0, 0.624, 0.0, 1.0, 1.0, 0.6584, 0.07819, 1.0, 1.0, 0.6376, 0.02315, 1.0, 1.0, 0.6724, 0.1095, 1.0, 1.0, 0.624, 0.0, 1.0, 1.0, 0.624, 0.0, 1.0, 1.0, 0.6514, 0.02956, 1.0, 1.0, 0.624, 0.0006071, 1.0, 1.0, 0.624, 0.0, 1.0, 1.0, 0.624, 0.0, 1.0, 1.0, 0.624, 0.0006071, 1.0, 1.0, 0.624, 0.0006071, 1.0, 1.0, 0.624, 0.0006071, 1.0, 1.0, 0.624, 0.0003035, 1.0, 1.0, 0.624, 0.0006071, 1.0, 0.0, 0.0, 0.0, 1.0, 0.8632, 0.5395, 0.0, 1.0, 1.0, 0.624, 0.0006071, 1.0, 0.0, 0.0, 0.0, 1.0, 1.0, 0.624, 0.0009106, 1.0, 1.0, 0.624, 0.0006071, 1.0, 0.8632, 0.5395, 0.0, 1.0, 1.0, 0.624, 0.0009106, 1.0, 1.0, 0.624, 0.0, 1.0, 1.0, 0.624, 0.0003035, 1.0, 1.0, 0.624, 0.0006071, 1.0, 1.0, 0.624, 0.0, 1.0, 1.0, 0.624, 0.0, 1.0, 0.9131, 0.5711, 0.0003035, 1.0, 1.0, 0.624, 0.0, 1.0, 1.0, 0.624, 0.0, 1.0, 1.0, 0.624, 0.0, 1.0, 1.0, 0.624, 0.002732, 1.0, 0.9131, 0.5711, 0.0003035, 1.0, 1.0, 0.624, 0.0, 1.0, 1.0, 0.624, 0.001821, 1.0, 1.0, 0.624, 0.001214, 1.0, 1.0, 0.624, 0.002732, 1.0, 1.0, 0.624, 0.001821, 1.0, 1.0, 0.624, 0.0, 1.0, 1.0, 0.6376, 0.02315, 1.0, 1.0, 0.624, 0.001214, 1.0, 1.0, 0.624, 0.0, 1.0, 1.0, 0.6795, 0.117, 1.0, 1.0, 0.6724, 0.1095, 1.0, 1.0, 0.6376, 0.02315, 1.0, 1.0, 0.6514, 0.02956, 1.0, 1.0, 0.624, 0.0, 1.0, 1.0, 0.624, 0.0006071, 1.0, 1.0, 0.6514, 0.02956, 1.0, 1.0, 0.624, 0.0, 1.0, 1.0, 0.624, 0.0, 1.0, 1.0, 0.624, 0.0006071, 1.0, 1.0, 0.624, 0.0006071, 1.0, 1.0, 0.624, 0.0, 1.0, 0.0009106, 0.0006071, 0.0, 1.0, 0.0, 0.0, 0.0, 1.0, 1.0, 0.624, 0.0006071, 1.0, 0.0009106, 0.0006071, 0.0, 1.0, 1.0, 0.624, 0.0, 1.0, 1.0, 0.624, 0.0009106, 1.0, 0.0, 0.0, 0.0, 1.0, 1.0, 0.624, 0.0, 1.0, 1.0, 0.624, 0.0, 1.0, 1.0, 0.624, 0.0, 1.0, 1.0, 0.624, 0.0009106, 1.0, 1.0, 0.624, 0.0, 1.0, 1.0, 0.624, 0.0, 1.0, 1.0, 0.624, 0.0, 1.0, 1.0, 0.624, 0.0, 1.0, 1.0, 0.624, 0.0, 1.0, 1.0, 0.624, 0.0, 1.0, 1.0, 0.624, 0.0, 1.0, 1.0, 0.624, 0.0, 1.0, 1.0, 0.624, 0.0, 1.0, 1.0, 0.624, 0.0, 1.0, 1.0, 0.624, 0.001821, 1.0, 1.0, 0.624, 0.0, 1.0, 1.0, 0.624, 0.0, 1.0, 1.0, 0.624, 0.0, 1.0, 1.0, 0.624, 0.0, 1.0, 1.0, 0.624, 0.001821, 1.0, 1.0, 0.624, 0.0, 1.0, 0.2159, 0.1384, 0.0, 1.0, 1.0, 0.6795, 0.117, 1.0, 1.0, 0.624, 0.0, 1.0, 0.5271, 0.3325, 0.0, 1.0, 1.0, 0.624, 0.0, 1.0, 1.0, 0.624, 0.0, 1.0, 1.0, 0.6514, 0.02956, 1.0, 1.0, 0.624, 0.0, 1.0, 1.0, 0.624, 0.0, 1.0, 1.0, 0.624, 0.0, 1.0, 1.0, 0.624, 0.0, 1.0, 1.0, 0.624, 0.0, 1.0, 0.9823, 0.6172, 0.0, 1.0, 0.0009106, 0.0006071, 0.0, 1.0, 1.0, 0.624, 0.0, 1.0, 0.9823, 0.6172, 0.0, 1.0, 1.0, 0.624, 0.0, 1.0, 1.0, 0.624, 0.0, 1.0, 0.0009106, 0.0006071, 0.0, 1.0, 1.0, 0.624, 0.0, 1.0, 1.0, 0.624, 0.0, 1.0, 1.0, 0.624, 0.0, 1.0, 1.0, 0.624, 0.0, 1.0, 1.0, 0.624, 0.0, 1.0, 1.0, 0.624, 0.0, 1.0, 1.0, 0.624, 0.0, 1.0, 1.0, 0.624, 0.0, 1.0, 1.0, 0.624, 0.0, 1.0, 1.0, 0.624, 0.0, 1.0, 1.0, 0.624, 0.0, 1.0, 1.0, 0.624, 0.0, 1.0, 1.0, 0.624, 0.0, 1.0, 0.4621, 0.2831, 0.001214, 1.0, 1.0, 0.624, 0.0, 1.0, 1.0, 0.624, 0.0, 1.0, 0.4621, 0.2831, 0.001214, 1.0, 1.0, 0.624, 0.0, 1.0, 1.0, 0.624, 0.0, 1.0, 1.0, 0.624, 0.0, 1.0, 1.0, 0.624, 0.0, 1.0, 0.002125, 0.001821, 0.0, 1.0, 0.2159, 0.1384, 0.0, 1.0, 1.0, 0.624, 0.0, 1.0, 0.227, 0.147, 0.0, 1.0, 1.0, 0.624, 0.0, 1.0, 1.0, 0.624, 0.0, 1.0, 0.5271, 0.3325, 0.0, 1.0, 1.0, 0.624, 0.0, 1.0, 1.0, 0.624, 0.0, 1.0, 1.0, 0.624, 0.0, 1.0, 1.0, 0.624, 0.0, 1.0, 1.0, 0.624, 0.0, 1.0, 1.0, 0.624, 0.0, 1.0, 0.9823, 0.6172, 0.0, 1.0, 1.0, 0.624, 0.0, 1.0, 1.0, 0.624, 0.0, 1.0, 1.0, 0.624, 0.0, 1.0, 1.0, 0.624, 0.0, 1.0, 0.9823, 0.6172, 0.0, 1.0, 1.0, 0.624, 0.0, 1.0, 1.0, 0.624, 0.0, 1.0, 1.0, 0.624, 0.0, 1.0, 1.0, 0.624, 0.0, 1.0, 1.0, 0.624, 0.0, 1.0, 1.0, 0.624, 0.0, 1.0, 1.0, 0.624, 0.0, 1.0, 1.0, 0.624, 0.0, 1.0, 1.0, 0.624, 0.0, 1.0, 1.0, 0.624, 0.0, 1.0, 1.0, 0.624, 0.0, 1.0, 1.0, 0.624, 0.0, 1.0, 1.0, 0.624, 0.0, 1.0, 0.2122, 0.1221, 0.001821, 1.0, 0.4621, 0.2831, 0.001214, 1.0, 1.0, 0.624, 0.0, 1.0, 0.2122, 0.1221, 0.001821, 1.0, 1.0, 0.624, 0.0, 1.0, 1.0, 0.624, 0.0, 1.0, 0.4621, 0.2831, 0.001214, 1.0, 1.0, 0.624, 0.0, 1.0, 1.0, 0.624, 0.0, 1.0, 0.002125, 0.001821, 0.0, 1.0, 1.0, 0.624, 0.0, 1.0, 1.0, 0.624, 0.0, 1.0, 1.0, 0.624, 0.0, 1.0, 1.0, 0.624, 0.0, 1.0, 0.227, 0.147, 0.0, 1.0, 1.0, 0.624, 0.0, 1.0, 1.0, 0.624, 0.0, 1.0, 1.0, 0.624, 0.0, 1.0, 1.0, 0.624, 0.0, 1.0, 1.0, 0.624, 0.0, 1.0, 1.0, 0.624, 0.0, 1.0, 1.0, 0.624, 0.0, 1.0, 1.0, 0.624, 0.0, 1.0, 1.0, 0.624, 0.0, 1.0, 1.0, 0.624, 0.0, 1.0, 1.0, 0.624, 0.0, 1.0, 1.0, 0.624, 0.0, 1.0, 1.0, 0.624, 0.0, 1.0, 1.0, 0.624, 0.0, 1.0, 1.0, 0.624, 0.0, 1.0, 1.0, 0.624, 0.0, 1.0, 1.0, 0.624, 0.0, 1.0, 1.0, 0.624, 0.0, 1.0, 1.0, 0.624, 0.0, 1.0, 1.0, 0.624, 0.0, 1.0, 1.0, 0.624, 0.0, 1.0, 1.0, 0.624, 0.0, 1.0, 1.0, 0.624, 0.0, 1.0, 1.0, 0.624, 0.0, 1.0, 1.0, 0.624, 0.0, 1.0, 1.0, 0.624, 0.0, 1.0, 1.0, 0.624, 0.0, 1.0, 1.0, 0.624, 0.0, 1.0, 1.0, 0.624, 0.0, 1.0, 1.0, 0.624, 0.0, 1.0, 1.0, 0.624, 0.0, 1.0, 1.0, 0.624, 0.0, 1.0, 1.0, 0.624, 0.0, 1.0, 1.0, 0.624, 0.0, 1.0, 1.0, 0.624, 0.0, 1.0, 1.0, 0.624, 0.0, 1.0, 1.0, 0.624, 0.0, 1.0, 1.0, 0.624, 0.0, 1.0, 1.0, 0.624, 0.0, 1.0, 1.0, 0.624, 0.0, 1.0, 1.0, 0.624, 0.0, 1.0, 1.0, 0.624, 0.0, 1.0, 1.0, 0.624, 0.0, 1.0, 1.0, 0.624, 0.0, 1.0, 1.0, 0.624, 0.0, 1.0, 1.0, 0.624, 0.0, 1.0, 1.0, 0.624, 0.0, 1.0, 1.0, 0.624, 0.0, 1.0, 1.0, 0.624, 0.0, 1.0, 1.0, 0.624, 0.0, 1.0, 1.0, 0.624, 0.0, 1.0, 1.0, 0.624, 0.0006071, 1.0, 1.0, 0.624, 0.0006071, 1.0, 1.0, 0.624, 0.0, 1.0, 1.0, 0.624, 0.0, 1.0, 1.0, 0.624, 0.0, 1.0, 1.0, 0.624, 0.0, 1.0, 1.0, 0.624, 0.0, 1.0, 1.0, 0.624, 0.0, 1.0, 1.0, 0.624, 0.0, 1.0, 1.0, 0.624, 0.0, 1.0, 1.0, 0.624, 0.0, 1.0, 1.0, 0.624, 0.0, 1.0, 1.0, 0.624, 0.0, 1.0, 0.0003035, 0.0003035, 0.0, 1.0, 0.0, 0.0, 0.0, 1.0, 0.0, 0.0, 0.0, 1.0, 0.0, 0.0, 0.0, 1.0, 0.002125, 0.001821, 0.0, 1.0, 0.01298, 0.009134, 0.0, 1.0, 0.002125, 0.001821, 0.0, 1.0, 0.0, 0.0, 0.0, 1.0, 0.0, 0.0, 0.0, 1.0, 0.0003035, 0.0003035, 0.0, 1.0, 0.003347, 0.002732, 0.0, 1.0, 0.003035, 0.002125, 0.0, 1.0, 0.005182, 0.005182, 0.005182, 1.0, 0.01444, 0.01033, 0.0003035, 1.0, 0.002125, 0.001821, 0.0, 1.0, 0.0, 0.0, 0.0, 1.0, 0.01444, 0.01033, 0.0003035, 1.0, 0.007499, 0.005605, 0.0, 1.0, 0.01298, 0.009134, 0.0, 1.0, 0.002125, 0.001821, 0.0, 1.0, 0.007499, 0.005605, 0.0, 1.0, 0.04092, 0.02732, 0.0, 1.0, 0.002125, 0.001821, 0.0, 1.0, 0.01298, 0.009134, 0.0, 1.0, 0.04092, 0.02732, 0.0, 1.0, 0.003347, 0.002732, 0.0, 1.0, 0.0, 0.0, 0.0, 1.0, 0.002125, 0.001821, 0.0, 1.0, 0.003347, 0.002732, 0.0, 1.0, 0.04231, 0.02732, 0.0, 1.0, 0.0, 0.0, 0.0, 1.0, 0.0, 0.0, 0.0, 1.0, 0.04231, 0.02732, 0.0, 1.0, 0.7991, 0.5029, 0.0, 1.0, 0.0003035, 0.0003035, 0.0, 1.0, 0.0, 0.0, 0.0, 1.0, 0.7991, 0.5029, 0.0, 1.0, 1.0, 0.624, 0.0, 1.0, 0.003347, 0.002732, 0.0, 1.0, 0.0003035, 0.0003035, 0.0, 1.0, 0.1912, 0.1221, 0.0, 1.0, 0.02956, 0.02029, 0.0, 1.0, 0.0, 0.0, 0.0, 1.0, 0.0, 0.0, 0.0, 1.0, 1.0, 0.624, 0.0, 1.0, 0.1912, 0.1221, 0.0, 1.0, 0.0, 0.0, 0.0, 1.0, 0.0003035, 0.0003035, 0.0, 1.0, 1.0, 0.624, 0.0, 1.0, 1.0, 0.624, 0.0, 1.0, 0.003035, 0.002125, 0.0, 1.0, 0.003347, 0.002732, 0.0, 1.0, 0.02956, 0.02029, 0.0, 1.0, 0.005182, 0.005182, 0.005182, 1.0, 0.0, 0.0, 0.0, 1.0, 0.0, 0.0, 0.0, 1.0, 1.0, 0.624, 0.0, 1.0, 0.2051, 0.1384, 0.02519, 1.0, 0.005182, 0.005182, 0.005182, 1.0, 0.02956, 0.02029, 0.0, 1.0, 0.1329, 0.0865, 0.0, 1.0, 0.3325, 0.2086, 0.0, 1.0, 1.0, 0.624, 0.0, 1.0, 1.0, 0.624, 0.0, 1.0, 0.6105, 0.3864, 0.0, 1.0, 1.0, 0.624, 0.0, 1.0, 0.1912, 0.1221, 0.0, 1.0, 1.0, 0.624, 0.0, 1.0, 1.0, 0.624, 0.0, 1.0, 1.0, 0.624, 0.0, 1.0, 0.02956, 0.02029, 0.0, 1.0, 0.1912, 0.1221, 0.0, 1.0, 0.04667, 0.03071, 0.0, 1.0, 0.1329, 0.0865, 0.0, 1.0, 1.0, 0.624, 0.0, 1.0, 0.7991, 0.5029, 0.0, 1.0, 0.0331, 0.02217, 0.0, 1.0, 0.04667, 0.03071, 0.0, 1.0, 0.7991, 0.5029, 0.0, 1.0, 0.04231, 0.02732, 0.0, 1.0, 0.02624, 0.0185, 0.0, 1.0, 0.0331, 0.02217, 0.0, 1.0, 0.04231, 0.02732, 0.0, 1.0, 0.003347, 0.002732, 0.0, 1.0, 0.02315, 0.016, 0.0, 1.0, 0.02624, 0.0185, 0.0, 1.0, 0.003347, 0.002732, 0.0, 1.0, 0.04092, 0.02732, 0.0, 1.0, 0.008568, 0.006049, 0.0, 1.0, 0.02315, 0.016, 0.0, 1.0, 0.04092, 0.02732, 0.0, 1.0, 0.007499, 0.005605, 0.0, 1.0, 0.04519, 0.02956, 0.0, 1.0, 0.008568, 0.006049, 0.0, 1.0, 0.007499, 0.005605, 0.0, 1.0, 0.01444, 0.01033, 0.0003035, 1.0, 0.2051, 0.1384, 0.02519, 1.0, 0.04519, 0.02956, 0.0, 1.0, 0.01444, 0.01033, 0.0003035, 1.0, 0.005182, 0.005182, 0.005182, 1.0, 0.3325, 0.2086, 0.0, 1.0, 0.6105, 0.3864, 0.0, 1.0, 1.0, 0.624, 0.0, 1.0, 1.0, 0.624, 0.0, 1.0, 1.0, 0.624, 0.0, 1.0, 1.0, 0.624, 0.0, 1.0, 1.0, 0.624, 0.0, 1.0, 1.0, 0.624, 0.0, 1.0, 1.0, 0.624, 0.0, 1.0, 1.0, 0.624, 0.0, 1.0, 1.0, 0.624, 0.0, 1.0, 1.0, 0.624, 0.0, 1.0, 1.0, 0.624, 0.0, 1.0, 1.0, 0.624, 0.0, 1.0, 1.0, 0.624, 0.0, 1.0, 1.0, 0.624, 0.0, 1.0, 1.0, 0.624, 0.0, 1.0, 1.0, 0.624, 0.0, 1.0, 1.0, 0.624, 0.0006071, 1.0, 1.0, 0.624, 0.0006071, 1.0, 1.0, 0.624, 0.0006071, 1.0, 1.0, 0.624, 0.0006071, 1.0, 1.0, 0.624, 0.0003035, 1.0, 1.0, 0.624, 0.0, 1.0, 1.0, 0.624, 0.0, 1.0, 1.0, 0.624, 0.0003035, 1.0, 1.0, 0.624, 0.0009106, 1.0, 1.0, 0.624, 0.0, 1.0, 1.0, 0.624, 0.0, 1.0, 1.0, 0.624, 0.0009106, 1.0, 1.0, 0.624, 0.0, 1.0, 1.0, 0.624, 0.0, 1.0, 1.0, 0.624, 0.0, 1.0, 1.0, 0.624, 0.0, 1.0, 1.0, 0.624, 0.0, 1.0, 1.0, 0.624, 0.0, 1.0, 1.0, 0.624, 0.0, 1.0, 1.0, 0.624, 0.0, 1.0, 1.0, 0.6308, 0.009721, 1.0, 1.0, 0.6308, 0.01096, 1.0, 1.0, 0.6308, 0.01096, 1.0, 1.0, 0.6308, 0.009721, 1.0, 0.9734, 0.6105, 0.0, 1.0, 0.9387, 0.5906, 0.0, 1.0, 0.9387, 0.5906, 0.0, 1.0, 0.9734, 0.6105, 0.0, 1.0, 1.0, 0.624, 0.0, 1.0, 1.0, 0.624, 0.0, 1.0, 1.0, 0.624, 0.0, 1.0, 1.0, 0.624, 0.0, 1.0, 1.0, 0.624, 0.0, 1.0, 1.0, 0.624, 0.0, 1.0, 1.0, 0.624, 0.0, 1.0, 1.0, 0.624, 0.0, 1.0, 0.227, 0.147, 0.0, 1.0, 0.002125, 0.001821, 0.0, 1.0, 0.002125, 0.001821, 0.0, 1.0, 0.227, 0.147, 0.0, 1.0, 0.5271, 0.3325, 0.0, 1.0, 0.2159, 0.1384, 0.0, 1.0, 0.2159, 0.1384, 0.0, 1.0, 0.5271, 0.3325, 0.0, 1.0, 1.0, 0.6514, 0.02956, 1.0, 1.0, 0.6795, 0.117, 1.0, 1.0, 0.6795, 0.117, 1.0, 1.0, 0.6514, 0.02956, 1.0, 1.0, 0.6514, 0.02956, 1.0, 1.0, 0.6724, 0.1095, 1.0, 1.0, 0.6724, 0.1095, 1.0, 1.0, 0.6514, 0.02956, 1.0, 1.0, 0.624, 0.0, 1.0, 1.0, 0.624, 0.0, 1.0, 1.0, 0.624, 0.0, 1.0, 1.0, 0.624, 0.0, 1.0, 0.7605, 0.4735, 0.0, 1.0, 0.552, 0.3467, 0.0, 1.0, 0.552, 0.3467, 0.0, 1.0, 0.7605, 0.4735, 0.0, 1.0, 0.3467, 0.2232, 0.0, 1.0, 0.04971, 0.03434, 0.0, 1.0, 0.04971, 0.03434, 0.0, 1.0, 0.3467, 0.2232, 0.0, 1.0, 1.0, 0.624, 0.0, 1.0, 1.0, 0.624, 0.0, 1.0, 1.0, 0.624, 0.0, 1.0, 1.0, 0.624, 0.0, 1.0, 0.2195, 0.1441, 0.004391, 1.0, 0.0009106, 0.0009106, 0.0, 1.0, 0.0009106, 0.0009106, 0.0, 1.0, 0.2195, 0.1441, 0.004391, 1.0, 0.9647, 0.6038, 0.0, 1.0, 0.9911, 0.6172, 0.0, 1.0, 0.9911, 0.6172, 0.0, 1.0, 0.9647, 0.6038, 0.0, 1.0, 1.0, 0.624, 0.0, 1.0, 1.0, 0.624, 0.0, 1.0, 1.0, 0.624, 0.0, 1.0, 1.0, 0.624, 0.0, 1.0, 1.0, 0.624, 0.0, 1.0, 1.0, 0.624, 0.0, 1.0])
me_cylinder_002.use_remesh_fix_poles = True
me_cylinder_002.use_remesh_preserve_attributes = False
me_cylinder_002.use_mirror_vertex_groups = False
me_cylinder_002.update()

# ---- objects
ob_cylinder = bpy.data.objects.new('Cylinder', me_cylinder_002)

# ---- transforms, parenting, visibility, modifiers, constraints
ob_cylinder.location = (0.00681, 0.003914, 0.5341)
ob_cylinder.lineart.crease_threshold = 0.0
_m = ob_cylinder.modifiers.new('Subdivision', 'SUBSURF')
_m.uv_smooth = 'PRESERVE_CORNERS'
_m.levels = 2

# ---- collection membership
col_collection.objects.link(ob_cylinder)

# ---- scene / render settings (as saved in the file)
scene.frame_start = 1; scene.frame_end = 250; scene.frame_set(1)
scene.render.engine = 'CYCLES'
scene.cycles.use_denoising = False
scene.cycles.samples = 128
scene.cycles.sampling_pattern = 'TABULATED_SOBOL'
scene.cycles.use_adaptive_sampling = False
scene.cycles.use_light_tree = False
scene.view_settings.view_transform = 'Filmic'
scene.unit_settings.scale_length = 0.1
bpy.context.view_layer.update()

# ---- added for rendering (the .blend has no active camera and no usable light): camera, sun
cam_auto = bpy.data.cameras.new('AutoCamera')
cam_auto.lens = 50.0
cam_auto.sensor_width = 36.0
cam_auto.clip_end = 1000.0
ob_auto_camera = bpy.data.objects.new('AutoCamera', cam_auto)
scene.collection.objects.link(ob_auto_camera)
ob_auto_camera.location = (1.39935, -2.00995, 1.62447)
ob_auto_camera.rotation_euler = (1.09748, -7.21219e-08, 0.694738)
scene.camera = ob_auto_camera
light_auto_sun = bpy.data.lights.new('AutoSun', 'SUN')
light_auto_sun.energy = 3.0
light_auto_sun.angle = 0.0523599
ob_auto_sun = bpy.data.objects.new('AutoSun', light_auto_sun)
scene.collection.objects.link(ob_auto_sun)
ob_auto_sun.rotation_euler = (0.872665, 0.174533, 0.523599)
bpy.context.view_layer.update()
